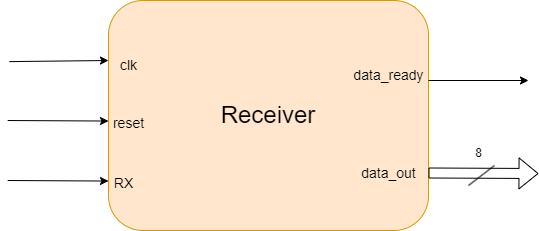

The diagram above was exported from draw.io. Its source (the exported page's mxGraphModel, read from the mxfile embedded in the PNG):
<mxGraphModel dx="1036" dy="606" grid="1" gridSize="10" guides="1" tooltips="1" connect="1" arrows="1" fold="1" page="1" pageScale="1" pageWidth="827" pageHeight="1169" math="0" shadow="0">
  <root>
    <mxCell id="0" />
    <mxCell id="1" parent="0" />
    <mxCell id="oQs2jlRDNKJJ8zmZUIr6-1" value="&lt;font style=&quot;font-size: 24px;&quot;&gt;Receiver&lt;/font&gt;" style="rounded=1;whiteSpace=wrap;html=1;fillColor=#ffe6cc;strokeColor=#d79b00;" parent="1" vertex="1">
      <mxGeometry x="260" y="140" width="320" height="230" as="geometry" />
    </mxCell>
    <mxCell id="oQs2jlRDNKJJ8zmZUIr6-2" value="" style="endArrow=classic;html=1;rounded=0;entryX=-0.007;entryY=0.343;entryDx=0;entryDy=0;entryPerimeter=0;" parent="1" edge="1">
      <mxGeometry width="50" height="50" relative="1" as="geometry">
        <mxPoint x="160.84" y="201.11" as="sourcePoint" />
        <mxPoint x="260.00000000000006" y="200" as="targetPoint" />
      </mxGeometry>
    </mxCell>
    <mxCell id="oQs2jlRDNKJJ8zmZUIr6-3" value="" style="endArrow=classic;html=1;rounded=0;entryX=0.007;entryY=0.698;entryDx=0;entryDy=0;entryPerimeter=0;" parent="1" edge="1">
      <mxGeometry width="50" height="50" relative="1" as="geometry">
        <mxPoint x="159.16" y="260" as="sourcePoint" />
        <mxPoint x="259.99999999999994" y="260.53999999999996" as="targetPoint" />
      </mxGeometry>
    </mxCell>
    <mxCell id="oQs2jlRDNKJJ8zmZUIr6-4" value="" style="endArrow=classic;html=1;rounded=0;entryX=0.007;entryY=0.698;entryDx=0;entryDy=0;entryPerimeter=0;" parent="1" edge="1">
      <mxGeometry width="50" height="50" relative="1" as="geometry">
        <mxPoint x="159.16" y="320" as="sourcePoint" />
        <mxPoint x="259.99999999999994" y="320.53999999999996" as="targetPoint" />
      </mxGeometry>
    </mxCell>
    <mxCell id="oQs2jlRDNKJJ8zmZUIr6-5" value="" style="endArrow=classic;html=1;rounded=0;" parent="1" edge="1">
      <mxGeometry width="50" height="50" relative="1" as="geometry">
        <mxPoint x="580" y="220" as="sourcePoint" />
        <mxPoint x="680" y="220" as="targetPoint" />
      </mxGeometry>
    </mxCell>
    <mxCell id="oQs2jlRDNKJJ8zmZUIr6-6" value="" style="shape=flexArrow;endArrow=classic;html=1;rounded=0;exitX=1;exitY=0.75;exitDx=0;exitDy=0;" parent="1" edge="1">
      <mxGeometry width="50" height="50" relative="1" as="geometry">
        <mxPoint x="580" y="312.5" as="sourcePoint" />
        <mxPoint x="690" y="313" as="targetPoint" />
      </mxGeometry>
    </mxCell>
    <mxCell id="oQs2jlRDNKJJ8zmZUIr6-7" value="&lt;font style=&quot;font-size: 14px;&quot;&gt;clk&lt;/font&gt;" style="text;html=1;align=center;verticalAlign=middle;resizable=0;points=[];autosize=1;strokeColor=none;fillColor=none;" parent="1" vertex="1">
      <mxGeometry x="260" y="190" width="40" height="30" as="geometry" />
    </mxCell>
    <mxCell id="oQs2jlRDNKJJ8zmZUIr6-8" value="&lt;font style=&quot;font-size: 14px;&quot;&gt;reset&lt;/font&gt;" style="text;html=1;align=center;verticalAlign=middle;resizable=0;points=[];autosize=1;strokeColor=none;fillColor=none;" parent="1" vertex="1">
      <mxGeometry x="255" y="248" width="50" height="30" as="geometry" />
    </mxCell>
    <mxCell id="oQs2jlRDNKJJ8zmZUIr6-10" value="&lt;font style=&quot;font-size: 14px;&quot;&gt;RX&lt;/font&gt;" style="text;html=1;align=center;verticalAlign=middle;resizable=0;points=[];autosize=1;strokeColor=none;fillColor=none;" parent="1" vertex="1">
      <mxGeometry x="255" y="308" width="40" height="30" as="geometry" />
    </mxCell>
    <mxCell id="oQs2jlRDNKJJ8zmZUIr6-13" value="" style="endArrow=none;html=1;rounded=0;" parent="1" edge="1">
      <mxGeometry width="50" height="50" relative="1" as="geometry">
        <mxPoint x="620" y="325" as="sourcePoint" />
        <mxPoint x="646" y="305" as="targetPoint" />
      </mxGeometry>
    </mxCell>
    <mxCell id="oQs2jlRDNKJJ8zmZUIr6-14" value="8" style="text;html=1;align=center;verticalAlign=middle;resizable=0;points=[];autosize=1;strokeColor=none;fillColor=none;" parent="1" vertex="1">
      <mxGeometry x="615" y="278" width="30" height="30" as="geometry" />
    </mxCell>
    <mxCell id="oQs2jlRDNKJJ8zmZUIr6-15" value="&lt;font style=&quot;font-size: 14px;&quot;&gt;data_ready&lt;/font&gt;" style="text;html=1;align=center;verticalAlign=middle;resizable=0;points=[];autosize=1;strokeColor=none;fillColor=none;" parent="1" vertex="1">
      <mxGeometry x="495" y="200" width="90" height="30" as="geometry" />
    </mxCell>
    <mxCell id="oQs2jlRDNKJJ8zmZUIr6-16" value="&lt;font style=&quot;font-size: 14px;&quot;&gt;data_out&lt;/font&gt;" style="text;html=1;align=center;verticalAlign=middle;resizable=0;points=[];autosize=1;strokeColor=none;fillColor=none;" parent="1" vertex="1">
      <mxGeometry x="500" y="298" width="80" height="30" as="geometry" />
    </mxCell>
  </root>
</mxGraphModel>